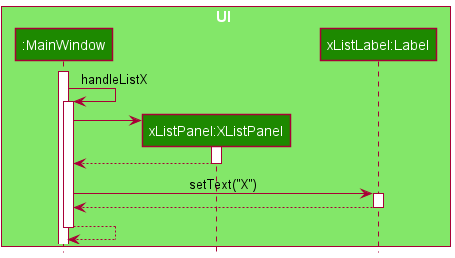

The diagram above was rendered by PlantUML. Its source (embedded in the PNG):
@startuml
!include style.puml

box UI UI_COLOR_T1
participant ":MainWindow" as MainWindow UI_COLOR
participant "xListPanel:XListPanel" as XListPanel UI_COLOR
participant "xListLabel:Label" as XListLabel UI_COLOR
end box

activate MainWindow

MainWindow -> MainWindow : handleListX
activate MainWindow

create XListPanel
MainWindow -> XListPanel
activate XListPanel
XListPanel --> MainWindow
deactivate XListPanel

MainWindow -> XListLabel : setText("X")
activate XListLabel
XListLabel --> MainWindow
deactivate XListLabel

MainWindow --> MainWindow
deactivate MainWindow

@enduml